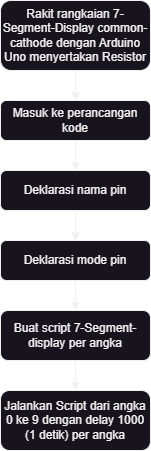

The diagram above was exported from draw.io. Its source (the exported page's mxGraphModel, read from the mxfile embedded in the PNG):
<mxGraphModel dx="875" dy="576" grid="1" gridSize="10" guides="1" tooltips="1" connect="1" arrows="1" fold="1" page="1" pageScale="1" pageWidth="827" pageHeight="1169" math="0" shadow="0">
  <root>
    <mxCell id="WIyWlLk6GJQsqaUBKTNV-0" />
    <mxCell id="WIyWlLk6GJQsqaUBKTNV-1" parent="WIyWlLk6GJQsqaUBKTNV-0" />
    <mxCell id="WIyWlLk6GJQsqaUBKTNV-3" value="Deklarasi nama pin" style="rounded=1;whiteSpace=wrap;html=1;fontSize=12;glass=0;strokeWidth=1;shadow=0;" parent="WIyWlLk6GJQsqaUBKTNV-1" vertex="1">
      <mxGeometry x="120" y="210" width="150" height="40" as="geometry" />
    </mxCell>
    <mxCell id="WIyWlLk6GJQsqaUBKTNV-7" value="Deklarasi mode pin" style="rounded=1;whiteSpace=wrap;html=1;fontSize=12;glass=0;strokeWidth=1;shadow=0;" parent="WIyWlLk6GJQsqaUBKTNV-1" vertex="1">
      <mxGeometry x="120" y="280" width="150" height="40" as="geometry" />
    </mxCell>
    <mxCell id="GXd1ppuJPTCR8dOLEPm7-0" value="" style="endArrow=classic;html=1;rounded=0;exitX=0.5;exitY=1;exitDx=0;exitDy=0;entryX=0.5;entryY=0;entryDx=0;entryDy=0;" edge="1" parent="WIyWlLk6GJQsqaUBKTNV-1" source="WIyWlLk6GJQsqaUBKTNV-3" target="WIyWlLk6GJQsqaUBKTNV-7">
      <mxGeometry width="50" height="50" relative="1" as="geometry">
        <mxPoint x="170" y="380" as="sourcePoint" />
        <mxPoint x="220" y="330" as="targetPoint" />
      </mxGeometry>
    </mxCell>
    <mxCell id="GXd1ppuJPTCR8dOLEPm7-1" value="Buat script 7-Segment-display per angka" style="rounded=1;whiteSpace=wrap;html=1;fontSize=12;glass=0;strokeWidth=1;shadow=0;" vertex="1" parent="WIyWlLk6GJQsqaUBKTNV-1">
      <mxGeometry x="120" y="350" width="150" height="50" as="geometry" />
    </mxCell>
    <mxCell id="GXd1ppuJPTCR8dOLEPm7-2" value="Jalankan Script dari angka 0 ke 9 dengan delay 1000 (1 detik) per angka" style="rounded=1;whiteSpace=wrap;html=1;fontSize=12;glass=0;strokeWidth=1;shadow=0;" vertex="1" parent="WIyWlLk6GJQsqaUBKTNV-1">
      <mxGeometry x="120" y="430" width="150" height="60" as="geometry" />
    </mxCell>
    <mxCell id="GXd1ppuJPTCR8dOLEPm7-3" value="" style="endArrow=classic;html=1;rounded=0;exitX=0.5;exitY=1;exitDx=0;exitDy=0;entryX=0.5;entryY=0;entryDx=0;entryDy=0;" edge="1" parent="WIyWlLk6GJQsqaUBKTNV-1" source="GXd1ppuJPTCR8dOLEPm7-1" target="GXd1ppuJPTCR8dOLEPm7-2">
      <mxGeometry width="50" height="50" relative="1" as="geometry">
        <mxPoint x="170" y="520" as="sourcePoint" />
        <mxPoint x="220" y="470" as="targetPoint" />
      </mxGeometry>
    </mxCell>
    <mxCell id="GXd1ppuJPTCR8dOLEPm7-4" value="" style="endArrow=classic;html=1;rounded=0;exitX=0.5;exitY=1;exitDx=0;exitDy=0;entryX=0.5;entryY=0;entryDx=0;entryDy=0;" edge="1" parent="WIyWlLk6GJQsqaUBKTNV-1" source="WIyWlLk6GJQsqaUBKTNV-7" target="GXd1ppuJPTCR8dOLEPm7-1">
      <mxGeometry width="50" height="50" relative="1" as="geometry">
        <mxPoint x="170" y="380" as="sourcePoint" />
        <mxPoint x="220" y="330" as="targetPoint" />
      </mxGeometry>
    </mxCell>
    <mxCell id="GXd1ppuJPTCR8dOLEPm7-5" value="Rakit rangkaian 7-Segment-Display common-cathode dengan Arduino Uno menyertakan Resistor" style="rounded=1;whiteSpace=wrap;html=1;fontSize=12;glass=0;strokeWidth=1;shadow=0;" vertex="1" parent="WIyWlLk6GJQsqaUBKTNV-1">
      <mxGeometry x="120" y="40" width="150" height="70" as="geometry" />
    </mxCell>
    <mxCell id="GXd1ppuJPTCR8dOLEPm7-6" value="Masuk ke perancangan kode" style="rounded=1;whiteSpace=wrap;html=1;fontSize=12;glass=0;strokeWidth=1;shadow=0;" vertex="1" parent="WIyWlLk6GJQsqaUBKTNV-1">
      <mxGeometry x="120" y="140" width="150" height="40" as="geometry" />
    </mxCell>
    <mxCell id="GXd1ppuJPTCR8dOLEPm7-7" value="" style="endArrow=classic;html=1;rounded=0;exitX=0.5;exitY=1;exitDx=0;exitDy=0;entryX=0.5;entryY=0;entryDx=0;entryDy=0;" edge="1" parent="WIyWlLk6GJQsqaUBKTNV-1" source="GXd1ppuJPTCR8dOLEPm7-5" target="GXd1ppuJPTCR8dOLEPm7-6">
      <mxGeometry width="50" height="50" relative="1" as="geometry">
        <mxPoint x="170" y="240" as="sourcePoint" />
        <mxPoint x="220" y="190" as="targetPoint" />
      </mxGeometry>
    </mxCell>
    <mxCell id="GXd1ppuJPTCR8dOLEPm7-8" value="" style="endArrow=classic;html=1;rounded=0;entryX=0.5;entryY=0;entryDx=0;entryDy=0;exitX=0.5;exitY=1;exitDx=0;exitDy=0;" edge="1" parent="WIyWlLk6GJQsqaUBKTNV-1" source="GXd1ppuJPTCR8dOLEPm7-6" target="WIyWlLk6GJQsqaUBKTNV-3">
      <mxGeometry width="50" height="50" relative="1" as="geometry">
        <mxPoint x="195" y="190" as="sourcePoint" />
        <mxPoint x="205" y="160" as="targetPoint" />
        <Array as="points" />
      </mxGeometry>
    </mxCell>
  </root>
</mxGraphModel>